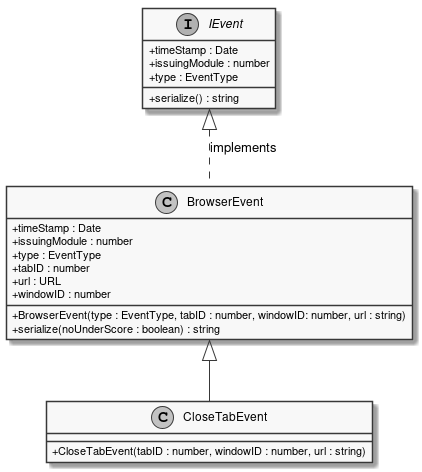

The diagram above was rendered by PlantUML. Its source (embedded in the PNG):
@startuml
skinparam linetype ortho
skinparam monochrome true
skinparam classAttributeIconSize 0
class CloseTabEvent extends BrowserEvent {
    + CloseTabEvent(tabID : number, windowID : number, url : string)
}
interface IEvent {
    + timeStamp : Date
    + issuingModule : number
    + type : EventType
    + serialize() : string
}

IEvent <|.DOWN. BrowserEvent : implements
class BrowserEvent {
    + BrowserEvent(type : EventType, tabID : number, windowID: number, url : string)
    + timeStamp : Date
    + issuingModule : number
    + type : EventType
    + tabID : number
    + url : URL
    + windowID : number
    + serialize(noUnderScore : boolean) : string
}
@enduml